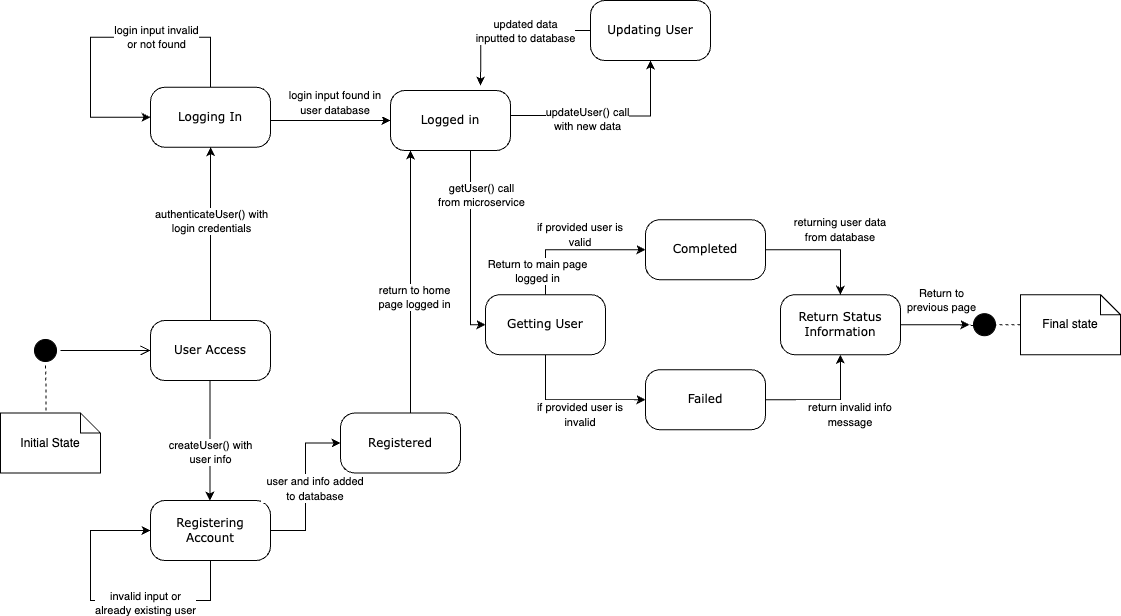

The diagram above was exported from draw.io. Its source (the exported page's mxGraphModel, read from the mxfile embedded in the PNG):
<mxGraphModel dx="399" dy="695" grid="1" gridSize="10" guides="1" tooltips="1" connect="1" arrows="1" fold="1" page="1" pageScale="1" pageWidth="850" pageHeight="1100" background="#ffffff" math="0" shadow="0">
  <root>
    <mxCell id="0" />
    <mxCell id="1" parent="0" />
    <mxCell id="382b91b5511bd0f7-1" value="" style="ellipse;html=1;shape=startState;fillColor=#000000;strokeColor=#000000;rounded=1;shadow=0;comic=0;labelBackgroundColor=default;fontFamily=Verdana;fontSize=12;fontColor=#000000;align=center;direction=south;" parent="1" vertex="1">
      <mxGeometry x="100" y="365" width="30" height="30" as="geometry" />
    </mxCell>
    <mxCell id="CYnR1oLNgdCgqRhuc-AB-43" style="edgeStyle=orthogonalEdgeStyle;rounded=0;orthogonalLoop=1;jettySize=auto;html=1;entryX=0.5;entryY=1;entryDx=0;entryDy=0;labelBackgroundColor=default;" parent="1" source="382b91b5511bd0f7-6" target="suF0fqJygNtOdNFqm4lb-1" edge="1">
      <mxGeometry relative="1" as="geometry">
        <Array as="points">
          <mxPoint x="280" y="240" />
          <mxPoint x="280" y="240" />
        </Array>
      </mxGeometry>
    </mxCell>
    <mxCell id="CYnR1oLNgdCgqRhuc-AB-44" value="authenticateUser() with&lt;br style=&quot;border-color: var(--border-color);&quot;&gt;&lt;span style=&quot;border-color: var(--border-color);&quot;&gt;login credentials&lt;/span&gt;" style="edgeLabel;html=1;align=center;verticalAlign=middle;resizable=0;points=[];labelBackgroundColor=default;" parent="CYnR1oLNgdCgqRhuc-AB-43" vertex="1" connectable="0">
      <mxGeometry x="0.2275" y="1" relative="1" as="geometry">
        <mxPoint x="1" y="6" as="offset" />
      </mxGeometry>
    </mxCell>
    <mxCell id="CYnR1oLNgdCgqRhuc-AB-58" style="edgeStyle=orthogonalEdgeStyle;rounded=0;orthogonalLoop=1;jettySize=auto;html=1;entryX=0.5;entryY=0;entryDx=0;entryDy=0;labelBackgroundColor=default;" parent="1" edge="1">
      <mxGeometry relative="1" as="geometry">
        <Array as="points">
          <mxPoint x="279.38" y="470" />
          <mxPoint x="279.38" y="470" />
        </Array>
        <mxPoint x="279.38" y="410" as="sourcePoint" />
        <mxPoint x="279.38" y="530" as="targetPoint" />
      </mxGeometry>
    </mxCell>
    <mxCell id="CYnR1oLNgdCgqRhuc-AB-59" value="createUser() with&lt;br&gt;user info" style="edgeLabel;html=1;align=center;verticalAlign=middle;resizable=0;points=[];labelBackgroundColor=default;" parent="CYnR1oLNgdCgqRhuc-AB-58" vertex="1" connectable="0">
      <mxGeometry x="-0.042" y="1" relative="1" as="geometry">
        <mxPoint x="-1" y="15" as="offset" />
      </mxGeometry>
    </mxCell>
    <mxCell id="CYnR1oLNgdCgqRhuc-AB-69" style="edgeStyle=orthogonalEdgeStyle;rounded=0;orthogonalLoop=1;jettySize=auto;html=1;entryX=0;entryY=0.5;entryDx=0;entryDy=0;labelBackgroundColor=default;exitX=0.25;exitY=1;exitDx=0;exitDy=0;" parent="1" source="CYnR1oLNgdCgqRhuc-AB-16" target="1yd7jxlWz1D6BYrCICQQ-5" edge="1">
      <mxGeometry relative="1" as="geometry">
        <Array as="points">
          <mxPoint x="540" y="180" />
          <mxPoint x="540" y="354" />
        </Array>
      </mxGeometry>
    </mxCell>
    <mxCell id="CYnR1oLNgdCgqRhuc-AB-70" value="getUser() call &lt;br&gt;from microservice" style="edgeLabel;html=1;align=center;verticalAlign=middle;resizable=0;points=[];labelBackgroundColor=default;" parent="CYnR1oLNgdCgqRhuc-AB-69" vertex="1" connectable="0">
      <mxGeometry x="-0.1109" y="1" relative="1" as="geometry">
        <mxPoint x="9" y="-12" as="offset" />
      </mxGeometry>
    </mxCell>
    <mxCell id="382b91b5511bd0f7-6" value="User Access" style="rounded=1;whiteSpace=wrap;html=1;arcSize=24;shadow=0;comic=0;labelBackgroundColor=default;fontFamily=Verdana;fontSize=12;align=center;" parent="1" vertex="1">
      <mxGeometry x="220" y="350" width="120" height="60" as="geometry" />
    </mxCell>
    <mxCell id="2a3bc250acf0617d-9" style="edgeStyle=orthogonalEdgeStyle;html=1;labelBackgroundColor=default;endArrow=open;endSize=8;strokeColor=#000000;fontFamily=Verdana;fontSize=12;align=left;" parent="1" source="382b91b5511bd0f7-1" target="382b91b5511bd0f7-6" edge="1">
      <mxGeometry relative="1" as="geometry" />
    </mxCell>
    <mxCell id="CYnR1oLNgdCgqRhuc-AB-8" style="edgeStyle=orthogonalEdgeStyle;rounded=0;orthogonalLoop=1;jettySize=auto;html=1;entryX=0;entryY=0.5;entryDx=0;entryDy=0;labelBackgroundColor=default;" parent="1" source="1yd7jxlWz1D6BYrCICQQ-5" target="CYnR1oLNgdCgqRhuc-AB-5" edge="1">
      <mxGeometry relative="1" as="geometry">
        <Array as="points">
          <mxPoint x="615" y="429.2" />
        </Array>
      </mxGeometry>
    </mxCell>
    <mxCell id="CYnR1oLNgdCgqRhuc-AB-12" style="edgeStyle=orthogonalEdgeStyle;rounded=0;orthogonalLoop=1;jettySize=auto;html=1;entryX=0;entryY=0.5;entryDx=0;entryDy=0;labelBackgroundColor=default;" parent="1" source="1yd7jxlWz1D6BYrCICQQ-5" target="CYnR1oLNgdCgqRhuc-AB-6" edge="1">
      <mxGeometry relative="1" as="geometry">
        <Array as="points">
          <mxPoint x="615" y="279.2" />
        </Array>
      </mxGeometry>
    </mxCell>
    <mxCell id="1yd7jxlWz1D6BYrCICQQ-5" value="Getting User" style="rounded=1;whiteSpace=wrap;html=1;arcSize=24;shadow=0;comic=0;labelBackgroundColor=default;fontFamily=Verdana;fontSize=12;align=center;" parent="1" vertex="1">
      <mxGeometry x="555" y="324.2" width="120" height="60" as="geometry" />
    </mxCell>
    <mxCell id="CYnR1oLNgdCgqRhuc-AB-22" style="edgeStyle=orthogonalEdgeStyle;rounded=0;orthogonalLoop=1;jettySize=auto;html=1;entryX=0;entryY=0.5;entryDx=0;entryDy=0;labelBackgroundColor=default;" parent="1" source="suF0fqJygNtOdNFqm4lb-1" target="CYnR1oLNgdCgqRhuc-AB-16" edge="1">
      <mxGeometry relative="1" as="geometry">
        <Array as="points">
          <mxPoint x="390" y="150" />
          <mxPoint x="390" y="150" />
        </Array>
      </mxGeometry>
    </mxCell>
    <mxCell id="suF0fqJygNtOdNFqm4lb-1" value="Logging In" style="rounded=1;whiteSpace=wrap;html=1;arcSize=24;shadow=0;comic=0;labelBackgroundColor=default;fontFamily=Verdana;fontSize=12;align=center;" parent="1" vertex="1">
      <mxGeometry x="220" y="116.75" width="120" height="60" as="geometry" />
    </mxCell>
    <mxCell id="suF0fqJygNtOdNFqm4lb-2" value="Registering Account" style="rounded=1;whiteSpace=wrap;html=1;arcSize=24;shadow=0;comic=0;labelBackgroundColor=default;fontFamily=Verdana;fontSize=12;align=center;" parent="1" vertex="1">
      <mxGeometry x="220" y="530" width="120" height="60" as="geometry" />
    </mxCell>
    <mxCell id="suF0fqJygNtOdNFqm4lb-9" value="" style="ellipse;html=1;shape=startState;fillColor=#000000;strokeColor=#000000;rounded=1;shadow=0;comic=0;labelBackgroundColor=default;fontFamily=Verdana;fontSize=12;fontColor=#000000;align=center;direction=south;" parent="1" vertex="1">
      <mxGeometry x="1039" y="339.2" width="30" height="30" as="geometry" />
    </mxCell>
    <mxCell id="CYnR1oLNgdCgqRhuc-AB-2" value="&lt;font style=&quot;font-size: 11px;&quot;&gt;returning user data from database&lt;/font&gt;" style="text;html=1;strokeColor=none;fillColor=none;align=center;verticalAlign=middle;whiteSpace=wrap;rounded=0;labelBackgroundColor=default;" parent="1" vertex="1">
      <mxGeometry x="855" y="244.2" width="110" height="30" as="geometry" />
    </mxCell>
    <mxCell id="CYnR1oLNgdCgqRhuc-AB-11" style="edgeStyle=orthogonalEdgeStyle;rounded=0;orthogonalLoop=1;jettySize=auto;html=1;entryX=0.5;entryY=1;entryDx=0;entryDy=0;labelBackgroundColor=default;" parent="1" source="CYnR1oLNgdCgqRhuc-AB-5" target="CYnR1oLNgdCgqRhuc-AB-9" edge="1">
      <mxGeometry relative="1" as="geometry" />
    </mxCell>
    <mxCell id="CYnR1oLNgdCgqRhuc-AB-5" value="Failed" style="rounded=1;whiteSpace=wrap;html=1;arcSize=24;shadow=0;comic=0;labelBackgroundColor=default;fontFamily=Verdana;fontSize=12;align=center;" parent="1" vertex="1">
      <mxGeometry x="715" y="399.2" width="120" height="60" as="geometry" />
    </mxCell>
    <mxCell id="CYnR1oLNgdCgqRhuc-AB-10" style="edgeStyle=orthogonalEdgeStyle;rounded=0;orthogonalLoop=1;jettySize=auto;html=1;entryX=0.5;entryY=0;entryDx=0;entryDy=0;labelBackgroundColor=default;" parent="1" source="CYnR1oLNgdCgqRhuc-AB-6" target="CYnR1oLNgdCgqRhuc-AB-9" edge="1">
      <mxGeometry relative="1" as="geometry" />
    </mxCell>
    <mxCell id="CYnR1oLNgdCgqRhuc-AB-6" value="Completed" style="rounded=1;whiteSpace=wrap;html=1;arcSize=24;shadow=0;comic=0;labelBackgroundColor=default;fontFamily=Verdana;fontSize=12;align=center;" parent="1" vertex="1">
      <mxGeometry x="715" y="249.2" width="120" height="60" as="geometry" />
    </mxCell>
    <mxCell id="CYnR1oLNgdCgqRhuc-AB-71" style="edgeStyle=orthogonalEdgeStyle;rounded=0;orthogonalLoop=1;jettySize=auto;html=1;labelBackgroundColor=default;entryX=0.5;entryY=1;entryDx=0;entryDy=0;" parent="1" source="CYnR1oLNgdCgqRhuc-AB-9" target="suF0fqJygNtOdNFqm4lb-9" edge="1">
      <mxGeometry relative="1" as="geometry">
        <mxPoint x="1039" y="382.5" as="targetPoint" />
        <Array as="points" />
      </mxGeometry>
    </mxCell>
    <mxCell id="aTsdMFYAVgKohe3B6qNJ-7" value="Return to &lt;br&gt;previous page" style="edgeLabel;html=1;align=center;verticalAlign=middle;resizable=0;points=[];labelBackgroundColor=default;" parent="CYnR1oLNgdCgqRhuc-AB-71" vertex="1" connectable="0">
      <mxGeometry x="-0.3594" y="1" relative="1" as="geometry">
        <mxPoint x="18" y="-24" as="offset" />
      </mxGeometry>
    </mxCell>
    <mxCell id="CYnR1oLNgdCgqRhuc-AB-9" value="Return Status Information" style="rounded=1;whiteSpace=wrap;html=1;arcSize=24;shadow=0;comic=0;labelBackgroundColor=default;fontFamily=Verdana;fontSize=12;align=center;" parent="1" vertex="1">
      <mxGeometry x="850" y="324.2" width="120" height="60" as="geometry" />
    </mxCell>
    <mxCell id="CYnR1oLNgdCgqRhuc-AB-13" value="&lt;font style=&quot;font-size: 11px;&quot;&gt;if provided user is invalid&lt;/font&gt;" style="text;html=1;strokeColor=none;fillColor=none;align=center;verticalAlign=middle;whiteSpace=wrap;rounded=0;labelBackgroundColor=default;" parent="1" vertex="1">
      <mxGeometry x="595" y="429.2" width="110" height="30" as="geometry" />
    </mxCell>
    <mxCell id="CYnR1oLNgdCgqRhuc-AB-14" value="&lt;font style=&quot;font-size: 11px;&quot;&gt;return invalid info message&lt;/font&gt;" style="text;html=1;strokeColor=none;fillColor=none;align=center;verticalAlign=middle;whiteSpace=wrap;rounded=0;labelBackgroundColor=default;" parent="1" vertex="1">
      <mxGeometry x="865" y="429.2" width="110" height="30" as="geometry" />
    </mxCell>
    <mxCell id="CYnR1oLNgdCgqRhuc-AB-15" value="&lt;font style=&quot;font-size: 11px;&quot;&gt;if provided user is valid&lt;/font&gt;" style="text;html=1;strokeColor=none;fillColor=none;align=center;verticalAlign=middle;whiteSpace=wrap;rounded=0;labelBackgroundColor=default;" parent="1" vertex="1">
      <mxGeometry x="595" y="249.2" width="110" height="30" as="geometry" />
    </mxCell>
    <mxCell id="CYnR1oLNgdCgqRhuc-AB-16" value="Logged in" style="rounded=1;whiteSpace=wrap;html=1;arcSize=24;shadow=0;comic=0;labelBackgroundColor=default;fontFamily=Verdana;fontSize=12;align=center;" parent="1" vertex="1">
      <mxGeometry x="460" y="120" width="120" height="60" as="geometry" />
    </mxCell>
    <mxCell id="CYnR1oLNgdCgqRhuc-AB-28" value="&lt;font style=&quot;font-size: 11px;&quot;&gt;login input found in user database&lt;/font&gt;" style="text;html=1;strokeColor=none;fillColor=none;align=center;verticalAlign=middle;whiteSpace=wrap;rounded=0;labelBackgroundColor=default;" parent="1" vertex="1">
      <mxGeometry x="350" y="116.75" width="110" height="30" as="geometry" />
    </mxCell>
    <mxCell id="CYnR1oLNgdCgqRhuc-AB-46" style="edgeStyle=orthogonalEdgeStyle;rounded=0;orthogonalLoop=1;jettySize=auto;html=1;entryX=0;entryY=0.5;entryDx=0;entryDy=0;labelBackgroundColor=default;" parent="1" source="suF0fqJygNtOdNFqm4lb-1" target="suF0fqJygNtOdNFqm4lb-1" edge="1">
      <mxGeometry relative="1" as="geometry">
        <Array as="points">
          <mxPoint x="280" y="66.75" />
          <mxPoint x="160" y="66.75" />
          <mxPoint x="160" y="146.75" />
        </Array>
      </mxGeometry>
    </mxCell>
    <mxCell id="CYnR1oLNgdCgqRhuc-AB-47" value="login input invalid&lt;br style=&quot;border-color: var(--border-color);&quot;&gt;&amp;nbsp;or not found&amp;nbsp;" style="edgeLabel;html=1;align=center;verticalAlign=middle;resizable=0;points=[];labelBackgroundColor=default;" parent="CYnR1oLNgdCgqRhuc-AB-46" vertex="1" connectable="0">
      <mxGeometry x="-0.3266" relative="1" as="geometry">
        <mxPoint as="offset" />
      </mxGeometry>
    </mxCell>
    <mxCell id="CYnR1oLNgdCgqRhuc-AB-48" style="edgeStyle=orthogonalEdgeStyle;rounded=0;orthogonalLoop=1;jettySize=auto;html=1;entryX=0;entryY=0.5;entryDx=0;entryDy=0;labelBackgroundColor=default;exitX=1;exitY=0.5;exitDx=0;exitDy=0;" parent="1" source="suF0fqJygNtOdNFqm4lb-2" target="CYnR1oLNgdCgqRhuc-AB-51" edge="1">
      <mxGeometry relative="1" as="geometry">
        <Array as="points" />
        <mxPoint x="360" y="560.0033333333333" as="sourcePoint" />
      </mxGeometry>
    </mxCell>
    <mxCell id="CYnR1oLNgdCgqRhuc-AB-72" style="edgeStyle=orthogonalEdgeStyle;rounded=0;orthogonalLoop=1;jettySize=auto;html=1;labelBackgroundColor=default;" parent="1" target="CYnR1oLNgdCgqRhuc-AB-16" edge="1">
      <mxGeometry relative="1" as="geometry">
        <mxPoint x="530" y="520" as="targetPoint" />
        <Array as="points">
          <mxPoint x="480" y="310" />
          <mxPoint x="480" y="310" />
        </Array>
        <mxPoint x="480" y="442.5" as="sourcePoint" />
      </mxGeometry>
    </mxCell>
    <mxCell id="aTsdMFYAVgKohe3B6qNJ-8" value="Return to main page&lt;br&gt;logged in" style="edgeLabel;html=1;align=center;verticalAlign=middle;resizable=0;points=[];labelBackgroundColor=default;" parent="CYnR1oLNgdCgqRhuc-AB-72" vertex="1" connectable="0">
      <mxGeometry x="-0.0208" y="-1" relative="1" as="geometry">
        <mxPoint x="125" y="-13" as="offset" />
      </mxGeometry>
    </mxCell>
    <mxCell id="TuHm-e_HPzp-EZ4-MBtj-2" value="return to home &lt;br&gt;page logged in" style="edgeLabel;html=1;align=center;verticalAlign=middle;resizable=0;points=[];" parent="CYnR1oLNgdCgqRhuc-AB-72" vertex="1" connectable="0">
      <mxGeometry x="-0.1128" y="-3" relative="1" as="geometry">
        <mxPoint as="offset" />
      </mxGeometry>
    </mxCell>
    <mxCell id="CYnR1oLNgdCgqRhuc-AB-51" value="Registered" style="rounded=1;whiteSpace=wrap;html=1;arcSize=24;shadow=0;comic=0;labelBackgroundColor=default;fontFamily=Verdana;fontSize=12;align=center;" parent="1" vertex="1">
      <mxGeometry x="410" y="442.5" width="120" height="60" as="geometry" />
    </mxCell>
    <mxCell id="CYnR1oLNgdCgqRhuc-AB-52" value="&lt;font style=&quot;font-size: 11px;&quot;&gt;user and info added to database&lt;/font&gt;" style="text;html=1;strokeColor=none;fillColor=none;align=center;verticalAlign=middle;whiteSpace=wrap;rounded=0;labelBackgroundColor=default;" parent="1" vertex="1">
      <mxGeometry x="330" y="502.5" width="110" height="30" as="geometry" />
    </mxCell>
    <mxCell id="CYnR1oLNgdCgqRhuc-AB-56" style="edgeStyle=orthogonalEdgeStyle;rounded=0;orthogonalLoop=1;jettySize=auto;html=1;entryX=0;entryY=0.5;entryDx=0;entryDy=0;labelBackgroundColor=default;" parent="1" source="suF0fqJygNtOdNFqm4lb-2" target="suF0fqJygNtOdNFqm4lb-2" edge="1">
      <mxGeometry relative="1" as="geometry">
        <Array as="points">
          <mxPoint x="280" y="630" />
          <mxPoint x="160" y="630" />
          <mxPoint x="160" y="560" />
        </Array>
      </mxGeometry>
    </mxCell>
    <mxCell id="CYnR1oLNgdCgqRhuc-AB-57" value="invalid input or &lt;br&gt;already existing user" style="edgeLabel;html=1;align=center;verticalAlign=middle;resizable=0;points=[];labelBackgroundColor=default;" parent="CYnR1oLNgdCgqRhuc-AB-56" vertex="1" connectable="0">
      <mxGeometry x="-0.2664" y="2" relative="1" as="geometry">
        <mxPoint as="offset" />
      </mxGeometry>
    </mxCell>
    <mxCell id="CYnR1oLNgdCgqRhuc-AB-64" style="edgeStyle=orthogonalEdgeStyle;rounded=0;orthogonalLoop=1;jettySize=auto;html=1;entryX=0.5;entryY=1;entryDx=0;entryDy=0;labelBackgroundColor=default;" parent="1" target="CYnR1oLNgdCgqRhuc-AB-68" edge="1">
      <mxGeometry relative="1" as="geometry">
        <mxPoint x="580" y="145" as="sourcePoint" />
      </mxGeometry>
    </mxCell>
    <mxCell id="CYnR1oLNgdCgqRhuc-AB-65" value="updateUser() call &lt;br&gt;with new data" style="edgeLabel;html=1;align=center;verticalAlign=middle;resizable=0;points=[];labelBackgroundColor=default;" parent="CYnR1oLNgdCgqRhuc-AB-64" vertex="1" connectable="0">
      <mxGeometry x="-0.2103" y="-3" relative="1" as="geometry">
        <mxPoint as="offset" />
      </mxGeometry>
    </mxCell>
    <mxCell id="CYnR1oLNgdCgqRhuc-AB-66" style="edgeStyle=orthogonalEdgeStyle;rounded=0;orthogonalLoop=1;jettySize=auto;html=1;entryX=0.75;entryY=0;entryDx=0;entryDy=0;labelBackgroundColor=default;" parent="1" source="CYnR1oLNgdCgqRhuc-AB-68" edge="1">
      <mxGeometry relative="1" as="geometry">
        <mxPoint x="550" y="115" as="targetPoint" />
      </mxGeometry>
    </mxCell>
    <mxCell id="CYnR1oLNgdCgqRhuc-AB-67" value="updated data &lt;br&gt;inputted to database" style="edgeLabel;html=1;align=center;verticalAlign=middle;resizable=0;points=[];labelBackgroundColor=default;" parent="CYnR1oLNgdCgqRhuc-AB-66" vertex="1" connectable="0">
      <mxGeometry x="-0.3091" relative="1" as="geometry">
        <mxPoint x="-9" as="offset" />
      </mxGeometry>
    </mxCell>
    <mxCell id="CYnR1oLNgdCgqRhuc-AB-68" value="Updating User" style="rounded=1;whiteSpace=wrap;html=1;arcSize=24;shadow=0;comic=0;labelBackgroundColor=default;fontFamily=Verdana;fontSize=12;align=center;" parent="1" vertex="1">
      <mxGeometry x="660" y="30" width="120" height="60" as="geometry" />
    </mxCell>
    <mxCell id="aTsdMFYAVgKohe3B6qNJ-1" style="edgeStyle=orthogonalEdgeStyle;rounded=0;orthogonalLoop=1;jettySize=auto;html=1;entryX=0.454;entryY=0.002;entryDx=0;entryDy=0;endArrow=none;endFill=0;dashed=1;exitX=1;exitY=0.5;exitDx=0;exitDy=0;entryPerimeter=0;labelBackgroundColor=default;" parent="1" target="aTsdMFYAVgKohe3B6qNJ-2" edge="1">
      <mxGeometry relative="1" as="geometry">
        <mxPoint x="50" y="397.98" as="targetPoint" />
        <mxPoint x="115" y="395" as="sourcePoint" />
      </mxGeometry>
    </mxCell>
    <mxCell id="aTsdMFYAVgKohe3B6qNJ-2" value="Initial State" style="shape=note;size=20;whiteSpace=wrap;html=1;labelBackgroundColor=default;" parent="1" vertex="1">
      <mxGeometry x="70" y="442.5" width="100" height="60" as="geometry" />
    </mxCell>
    <mxCell id="aTsdMFYAVgKohe3B6qNJ-3" style="edgeStyle=orthogonalEdgeStyle;rounded=0;orthogonalLoop=1;jettySize=auto;html=1;entryX=0.5;entryY=0;entryDx=0;entryDy=0;endArrow=none;endFill=0;dashed=1;labelBackgroundColor=default;" parent="1" source="aTsdMFYAVgKohe3B6qNJ-4" edge="1">
      <mxGeometry relative="1" as="geometry">
        <mxPoint x="1030" y="354.7" as="targetPoint" />
      </mxGeometry>
    </mxCell>
    <mxCell id="aTsdMFYAVgKohe3B6qNJ-4" value="Final state" style="shape=note;size=20;whiteSpace=wrap;html=1;labelBackgroundColor=default;" parent="1" vertex="1">
      <mxGeometry x="1090" y="324.2" width="100" height="60" as="geometry" />
    </mxCell>
  </root>
</mxGraphModel>